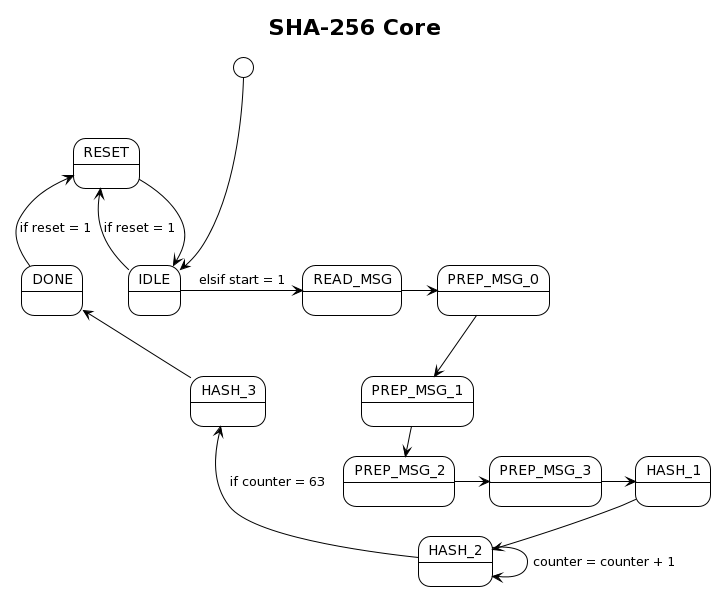

The diagram above was rendered by PlantUML. Its source (embedded in the PNG):
@startuml
!theme plain

skin rose

title SHA-256 Core
IDLE:
[*] ---> IDLE
READ_MSG:
PREP_MSG_0:
IDLE -> READ_MSG: elsif start = 1
READ_MSG -> PREP_MSG_0
PREP_MSG_1:
PREP_MSG_0 --> PREP_MSG_1
PREP_MSG_2:
PREP_MSG_1 -> PREP_MSG_2
PREP_MSG_3:
PREP_MSG_2 -> PREP_MSG_3
HASH_1:
PREP_MSG_3 -> HASH_1
HASH_2:
HASH_1 -> HASH_2
HASH_3:
HASH_2 --> HASH_2: counter = counter + 1
HASH_2 -u-> HASH_3 : if counter = 63
DONE:
HASH_3 -u-> DONE
RESET:
DONE -u-> RESET: if reset = 1
RESET --> IDLE
RESET <- IDLE: if reset = 1
@enduml